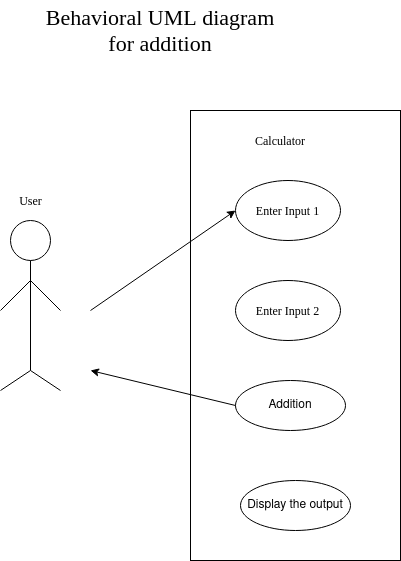

The diagram above was exported from draw.io. Its source (the exported page's mxGraphModel, read from the mxfile embedded in the PNG):
<mxGraphModel dx="1350" dy="804" grid="1" gridSize="10" guides="1" tooltips="1" connect="1" arrows="1" fold="1" page="1" pageScale="1" pageWidth="850" pageHeight="1100" math="0" shadow="0">
  <root>
    <mxCell id="0" />
    <mxCell id="1" parent="0" />
    <mxCell id="XFltUnjS2Kv-hAUXduL--4" value="" style="rounded=0;whiteSpace=wrap;html=1;direction=south;" parent="1" vertex="1">
      <mxGeometry x="440" y="150" width="210" height="450" as="geometry" />
    </mxCell>
    <mxCell id="XFltUnjS2Kv-hAUXduL--5" value="" style="ellipse;whiteSpace=wrap;html=1;aspect=fixed;" parent="1" vertex="1">
      <mxGeometry x="260" y="260" width="40" height="40" as="geometry" />
    </mxCell>
    <mxCell id="XFltUnjS2Kv-hAUXduL--7" value="" style="endArrow=none;html=1;entryX=0.5;entryY=1;entryDx=0;entryDy=0;" parent="1" target="XFltUnjS2Kv-hAUXduL--5" edge="1">
      <mxGeometry width="50" height="50" relative="1" as="geometry">
        <mxPoint x="280" y="410" as="sourcePoint" />
        <mxPoint x="270" y="340" as="targetPoint" />
      </mxGeometry>
    </mxCell>
    <mxCell id="XFltUnjS2Kv-hAUXduL--8" value="" style="endArrow=none;html=1;" parent="1" edge="1">
      <mxGeometry width="50" height="50" relative="1" as="geometry">
        <mxPoint x="250" y="350" as="sourcePoint" />
        <mxPoint x="280" y="320" as="targetPoint" />
      </mxGeometry>
    </mxCell>
    <mxCell id="XFltUnjS2Kv-hAUXduL--9" value="" style="endArrow=none;html=1;" parent="1" edge="1">
      <mxGeometry width="50" height="50" relative="1" as="geometry">
        <mxPoint x="280" y="320" as="sourcePoint" />
        <mxPoint x="310" y="350" as="targetPoint" />
      </mxGeometry>
    </mxCell>
    <mxCell id="XFltUnjS2Kv-hAUXduL--10" value="" style="endArrow=none;html=1;" parent="1" edge="1">
      <mxGeometry width="50" height="50" relative="1" as="geometry">
        <mxPoint x="280" y="410" as="sourcePoint" />
        <mxPoint x="250" y="430" as="targetPoint" />
      </mxGeometry>
    </mxCell>
    <mxCell id="XFltUnjS2Kv-hAUXduL--11" value="" style="endArrow=none;html=1;" parent="1" edge="1">
      <mxGeometry width="50" height="50" relative="1" as="geometry">
        <mxPoint x="280" y="410" as="sourcePoint" />
        <mxPoint x="310" y="430" as="targetPoint" />
      </mxGeometry>
    </mxCell>
    <mxCell id="XFltUnjS2Kv-hAUXduL--12" value="" style="endArrow=classic;html=1;entryX=0;entryY=0.5;entryDx=0;entryDy=0;" parent="1" target="XFltUnjS2Kv-hAUXduL--13" edge="1">
      <mxGeometry width="50" height="50" relative="1" as="geometry">
        <mxPoint x="340" y="350" as="sourcePoint" />
        <mxPoint x="390" y="290" as="targetPoint" />
      </mxGeometry>
    </mxCell>
    <mxCell id="XFltUnjS2Kv-hAUXduL--13" value="Enter Input 1" style="ellipse;whiteSpace=wrap;html=1;fontFamily=Times New Roman;" parent="1" vertex="1">
      <mxGeometry x="485" y="220" width="105" height="60" as="geometry" />
    </mxCell>
    <mxCell id="XFltUnjS2Kv-hAUXduL--14" value="Enter Input 2" style="ellipse;whiteSpace=wrap;html=1;fontFamily=Times New Roman;" parent="1" vertex="1">
      <mxGeometry x="485" y="320" width="105" height="60" as="geometry" />
    </mxCell>
    <mxCell id="XFltUnjS2Kv-hAUXduL--15" value="Addition" style="ellipse;whiteSpace=wrap;html=1;" parent="1" vertex="1">
      <mxGeometry x="485" y="420" width="110" height="50" as="geometry" />
    </mxCell>
    <mxCell id="XFltUnjS2Kv-hAUXduL--16" value="" style="endArrow=classic;html=1;fontFamily=Times New Roman;exitX=0;exitY=0.5;exitDx=0;exitDy=0;" parent="1" source="XFltUnjS2Kv-hAUXduL--15" edge="1">
      <mxGeometry width="50" height="50" relative="1" as="geometry">
        <mxPoint x="370" y="440" as="sourcePoint" />
        <mxPoint x="340" y="410" as="targetPoint" />
      </mxGeometry>
    </mxCell>
    <mxCell id="XFltUnjS2Kv-hAUXduL--17" value="User" style="text;html=1;align=center;verticalAlign=middle;resizable=0;points=[];autosize=1;fontFamily=Times New Roman;" parent="1" vertex="1">
      <mxGeometry x="260" y="230" width="40" height="20" as="geometry" />
    </mxCell>
    <mxCell id="XFltUnjS2Kv-hAUXduL--18" value="Calculator" style="text;html=1;strokeColor=none;fillColor=none;align=center;verticalAlign=middle;whiteSpace=wrap;rounded=0;fontFamily=Times New Roman;" parent="1" vertex="1">
      <mxGeometry x="510" y="170" width="40" height="20" as="geometry" />
    </mxCell>
    <mxCell id="6A6eWG0xcDNj6WHLb8A--1" value="Display the output" style="ellipse;whiteSpace=wrap;html=1;" parent="1" vertex="1">
      <mxGeometry x="490" y="520" width="110" height="50" as="geometry" />
    </mxCell>
    <mxCell id="R9jqo3Zh6dCjsCbSyYC0-1" value="Behavioral UML diagram for addition" style="text;html=1;strokeColor=none;fillColor=none;align=center;verticalAlign=middle;whiteSpace=wrap;rounded=0;fontFamily=Times New Roman;fontSize=22;" vertex="1" parent="1">
      <mxGeometry x="280" y="40" width="260" height="60" as="geometry" />
    </mxCell>
  </root>
</mxGraphModel>